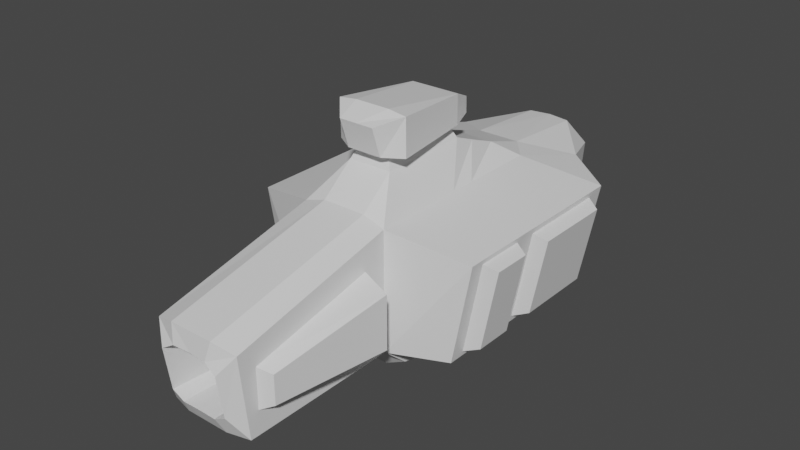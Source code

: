 # Source: carrier.blend  (saved by Blender 2.92.15; exported with 4.5.12 LTS)
import bpy
from mathutils import Matrix  # noqa: F401  (used for matrix-valued properties, if any)

bpy.ops.wm.read_factory_settings(use_empty=True)
scene = bpy.context.scene
scene.name = 'Scene'

# ---- collections
col_collection = bpy.data.collections.new('Collection'); scene.collection.children.link(col_collection)

# ---- materials (node trees are filled in below, after node groups)
mat_material = bpy.data.materials.new('Material')
mat_material.alpha_threshold = 0.0
mat_material.use_transparent_shadow = False
mat_material.line_color = (0.0, 0.0, 0.0, 1.0)

# ---- material node trees
mat_material.use_nodes = True; mat_material.node_tree.nodes.clear()
_N = mat_material.node_tree.nodes; _L = mat_material.node_tree.links
n0 = _N.new('ShaderNodeOutputMaterial'); n0.name = 'Material Output'; n0.location = (300, 300)
n1 = _N.new('ShaderNodeBsdfPrincipled'); n1.name = 'Principled BSDF'; n1.location = (10, 300)
n1.distribution = 'GGX'
n1.subsurface_method = 'BURLEY'
n1.inputs[2].default_value = 0.4
n1.inputs[3].default_value = 1.45
n1.inputs[27].default_value = (0.0, 0.0, 0.0, 1.0)
n1.inputs[28].default_value = 1.0
_L.new(n1.outputs[0], n0.inputs[0])
n0.is_active_output = True

# ---- world
world_world = bpy.data.worlds.new('World'); scene.world = world_world
world_world.use_nodes = True; world_world.node_tree.nodes.clear()
_N = world_world.node_tree.nodes; _L = world_world.node_tree.links
n0 = _N.new('ShaderNodeOutputWorld'); n0.name = 'World Output'; n0.location = (300, 300)
n1 = _N.new('ShaderNodeBackground'); n1.name = 'Background'; n1.location = (10, 300)
n1.inputs[0].default_value = (0.05088, 0.05088, 0.05088, 1.0)
_L.new(n1.outputs[0], n0.inputs[0])
n0.is_active_output = True
world_world.color = (0.05088, 0.05088, 0.05088)
world_world.use_sun_shadow = False
world_world.sun_shadow_jitter_overblur = 0.0

# ---- meshes
me_cube = bpy.data.meshes.new('Cube')
me_cube.from_pydata([(0.0, -12.13, 7.31), (0.0, -11.62, 4.005), (-1.587, -11.62, 4.38), (-4.521, -6.4, 4.887), (-4.521, -6.4, 8.206), (-4.171, 11.76, 3.415), (-4.171, 11.76, 9.68), (0.0, -4.557, 3.444), (0.0, -4.557, 10.97), (0.0, 12.5, 3.444), (0.0, 9.448, 10.55), (-2.753, 13.54, 4.627), (-2.753, 15.26, 8.968), (0.0, 13.54, 3.83), (0.0, 15.26, 10.21), (-6.14, -3.062, 3.044), (-7.34, -3.062, 9.371), (-6.14, 9.448, 3.044), (-7.34, 9.448, 9.371), (-2.753, -2.819, 1.554), (-2.753, 9.448, 1.554), (0.0, -2.819, 0.8716), (0.0, 9.448, 0.7001), (-3.531, -13.44, 4.887), (-3.531, -13.44, 6.672), (-1.89, -15.24, 4.38), (-1.89, -15.6, 6.978), (-1.764, -12.13, 7.216), (0.0, -12.13, 7.31), (0.0, -12.13, 7.121), (0.0, -15.45, 7.424), (0.0, -15.28, 8.544), (0.0, -14.82, 3.095), (0.0, -15.24, 4.005), (-1.376, 12.5, 3.044), (-1.376, 9.448, 10.55), (-1.376, -4.557, 3.044), (-1.376, -4.557, 10.97), (-1.376, 13.54, 3.494), (-1.376, 15.12, 10.17), (-1.376, 9.448, 0.7001), (-1.376, -2.819, 0.8716), (-0.9699, -11.62, 3.98), (-0.9699, -12.13, 7.31), (-0.9699, -12.13, 7.31), (-0.9699, -12.13, 7.121), (-1.121, -15.52, 7.424), (-1.376, -15.28, 8.544), (-1.376, -14.8, 3.07), (-1.121, -15.24, 3.98), (-2.753, -2.45, 3.044), (-2.753, -2.45, 10.55), (0.0, -2.176, 13.3), (-7.113, -1.762, 3.676), (-8.073, -1.762, 8.739), (-2.753, -0.973, 1.038), (0.0, -0.973, 0.1718), (-1.376, -0.973, 0.1718), (-1.102, -2.176, 13.3), (-2.753, 7.825, 10.55), (-8.055, 7.909, 8.642), (0.0, 8.027, 0.1718), (-2.753, 7.825, 3.044), (0.0, 6.704, 11.43), (-7.132, 7.909, 3.774), (-2.753, 8.027, 0.5668), (-1.376, 8.027, 0.1718), (-1.376, 6.704, 11.43), (-2.753, 2.97, 3.044), (0.0, 4.817, 12.16), (-7.132, 2.852, 3.774), (-2.753, 3.774, 0.5668), (-1.376, 3.774, 0.1718), (-1.376, 4.817, 12.16), (-2.753, 2.97, 10.55), (-8.055, 2.852, 8.642), (0.0, 3.774, 0.1718), (-2.753, 1.353, 3.044), (0.0, 3.103, 13.36), (-7.113, 0.6559, 3.676), (-2.753, 2.358, 0.5668), (-1.376, 2.358, 0.1718), (-1.102, 3.103, 13.36), (-2.753, 1.353, 10.55), (-8.073, 0.6559, 8.739), (0.0, 2.358, 0.1718), (-2.753, -4.557, 3.044), (-2.753, -14.44, 3.044), (-2.753, -4.557, 10.55), (-2.753, -14.94, 8.122), (-2.753, -6.011, 4.498), (-2.753, -13.83, 4.498), (-2.753, -6.011, 8.7), (-2.753, -13.83, 6.978), (0.0, 3.377, 12.75), (0.0, -2.45, 12.67), (-1.376, 3.377, 12.75), (-1.376, -2.45, 12.67), (0.0, -2.203, 16.04), (-1.102, -2.203, 16.04), (0.0, 3.077, 15.47), (-1.102, 3.077, 15.47), (-1.102, -2.88, 13.53), (0.0, -2.88, 13.53), (-1.102, -3.496, 15.37), (0.0, -3.496, 15.37), (-1.578, 3.103, 13.62), (-2.272, -2.176, 13.55), (-1.578, 3.077, 15.47), (-2.272, -2.203, 15.89), (-1.102, 4.559, 13.81), (0.0, 4.559, 13.81), (-1.102, 4.532, 14.81), (0.0, 4.532, 14.81), (-6.14, 1.3, 3.044), (-6.14, -2.406, 3.044), (-7.34, -2.406, 9.371), (-7.34, 1.3, 9.371), (-7.34, 2.109, 9.371), (-7.34, 8.652, 9.371), (-6.14, 8.652, 3.044), (-6.14, 2.109, 3.044), (-7.272, 2.474, 9.013), (-7.272, 8.287, 9.013), (-6.208, 8.287, 3.402), (-6.208, 2.474, 3.402), (-6.197, 0.9967, 3.342), (-6.197, -2.103, 3.342), (-7.284, -2.103, 9.074), (-7.284, 0.9967, 9.074), (0.0, 15.7, 8.968)], [], [(4, 3, 23, 24), (50, 86, 15, 115), (35, 10, 14, 39), (62, 5, 20, 65), (97, 51, 88, 37), (5, 6, 12, 11), (34, 5, 11, 38), (120, 119, 18, 17), (6, 5, 17, 18), (86, 88, 16, 15), (59, 6, 18, 119), (57, 56, 21, 41), (36, 86, 19, 41), (34, 9, 22, 40), (25, 26, 89, 87), (45, 42, 2, 27), (26, 25, 2, 27), (43, 0, 28, 44), (44, 28, 29, 45), (49, 48, 32, 33), (42, 49, 33, 1), (46, 47, 89, 26), (47, 31, 8, 37), (45, 46, 26, 27), (29, 30, 46, 45), (89, 47, 37, 88), (30, 31, 47, 46), (2, 25, 49, 42), (25, 87, 48, 49), (27, 44, 45), (5, 34, 40, 20), (7, 36, 41, 21), (55, 57, 41, 19), (9, 34, 38, 13), (95, 97, 37, 8), (6, 35, 39, 12), (1, 0, 43, 42), (52, 103, 102, 107, 58), (80, 81, 57, 55), (81, 85, 56, 57), (88, 51, 116, 16), (15, 16, 116, 115), (96, 83, 51, 97), (86, 50, 55, 19), (77, 50, 115, 114), (5, 62, 120, 17), (35, 6, 59, 67), (40, 22, 61, 66), (20, 40, 66, 65), (10, 35, 67, 63), (74, 59, 119, 118), (70, 75, 60, 64), (68, 62, 65, 71), (77, 68, 71, 80), (114, 117, 118, 121), (83, 74, 118, 117), (62, 68, 121, 120), (67, 59, 74, 73), (66, 61, 76, 72), (65, 66, 72, 71), (63, 67, 73, 69), (51, 83, 117, 116), (53, 54, 84, 79), (50, 77, 80, 55), (68, 77, 114, 121), (73, 74, 83, 96), (72, 76, 85, 81), (71, 72, 81, 80), (69, 73, 96, 94), (87, 86, 36, 7, 32, 48), (91, 90, 86, 87), (92, 93, 89, 88), (93, 91, 87, 89), (90, 92, 88, 86), (23, 3, 90, 91), (4, 24, 93, 92), (24, 23, 91, 93), (3, 4, 92, 90), (58, 82, 96, 97), (52, 58, 97, 95), (82, 78, 94, 96), (100, 101, 99, 98), (110, 106, 108, 112), (102, 103, 105, 104), (98, 99, 109, 104, 105), (106, 107, 109, 108), (99, 101, 108, 109), (82, 58, 107, 106), (111, 110, 112, 113), (108, 101, 100, 113, 112), (78, 82, 106, 110, 111), (102, 104, 109, 107), (127, 126, 114, 115), (128, 127, 115, 116), (129, 128, 116, 117), (126, 129, 117, 114), (123, 122, 118, 119), (124, 123, 119, 120), (125, 124, 120, 121), (122, 125, 121, 118), (60, 75, 122, 123), (64, 60, 123, 124), (70, 64, 124, 125), (75, 70, 125, 122), (53, 79, 126, 127), (54, 53, 127, 128), (84, 54, 128, 129), (79, 84, 129, 126), (14, 130, 12, 39), (11, 12, 130, 13, 38)])
_k = {(5, 6): 1.0, (5, 34): 1.0, (10, 35): 1.0, (11, 12): 1.0, (11, 38): 1.0, (14, 39): 1.0, (17, 18): 1.0, (20, 40): 1.0, (9, 34): 1.0, (6, 35): 1.0, (13, 38): 1.0, (12, 39): 1.0, (22, 40): 1.0}
me_cube.attributes.new('crease_edge', 'FLOAT', 'EDGE').data.foreach_set('value', [_k.get((min(e.vertices), max(e.vertices)), 0.0) for e in me_cube.edges])
_uv = me_cube.uv_layers.new(name='UVMap')
_uv.uv.foreach_set('vector', [0.5573, 0.0, 0.4419, 0.0, 0.4582, 0.0, 0.541, 0.0, 0.125, 0.7124, 0.125, 0.75, 0.125, 0.75, 0.125, 0.7124, 0.75, 0.5, 0.625, 0.5, 0.625, 0.5, 0.75, 0.5, 0.125, 0.529, 0.125, 0.5, 0.125, 0.5, 0.125, 0.529, 0.75, 0.7124, 0.875, 0.7124, 0.875, 0.75, 0.75, 0.75, 0.375, 0.25, 0.625, 0.25, 0.625, 0.25, 0.375, 0.25, 0.25, 0.5, 0.125, 0.5, 0.125, 0.5, 0.25, 0.5, 0.375, 0.221, 0.625, 0.221, 0.625, 0.25, 0.375, 0.25, 0.625, 0.25, 0.375, 0.25, 0.375, 0.25, 0.625, 0.25, 0.375, 0.0, 0.625, 0.0, 0.625, 0.0, 0.375, 0.0, 0.875, 0.529, 0.875, 0.5, 0.875, 0.5, 0.875, 0.529, 0.25, 0.7124, 0.375, 0.7124, 0.375, 0.75, 0.25, 0.75, 0.25, 0.75, 0.125, 0.75, 0.125, 0.75, 0.25, 0.75, 0.25, 0.5, 0.375, 0.5, 0.375, 0.5, 0.25, 0.5, 0.4001, 0.9559, 0.5999, 0.9559, 0.625, 1.0, 0.375, 1.0, 0.585, 0.875, 0.415, 0.875, 0.415, 0.9298, 0.585, 0.9298, 0.5999, 0.9559, 0.4001, 0.9559, 0.415, 0.9298, 0.585, 0.9298, 0.585, 0.875, 0.585, 0.8202, 0.585, 0.8202, 0.585, 0.875, 0.585, 0.875, 0.585, 0.8202, 0.585, 0.8202, 0.585, 0.875, 0.4001, 0.9559, 0.375, 1.0, 0.375, 1.0, 0.4001, 0.9559, 0.415, 0.875, 0.4001, 0.9559, 0.4001, 0.9559, 0.415, 0.8202, 0.3, 0.4779, 0.0, 0.0, 0.0, 0.0, 0.5999, 0.9559, 0.0, 0.0, 0.0, 0.0, 0.625, 0.75, 0.75, 0.75, 0.585, 0.875, 0.3, 0.4779, 0.5999, 0.9559, 0.585, 0.9298, 0.585, 0.8202, 0.0, 0.0, 0.3, 0.4779, 0.585, 0.875, 0.0, 0.0, 0.0, 0.0, 0.75, 0.75, 0.875, 0.75, 0.0, 0.0, 0.0, 0.0, 0.0, 0.0, 0.3, 0.4779, 0.415, 0.9298, 0.4001, 0.9559, 0.4001, 0.9559, 0.415, 0.875, 0.4001, 0.9559, 0.375, 1.0, 0.375, 1.0, 0.4001, 0.9559, 0.585, 0.9298, 0.585, 0.875, 0.585, 0.875, 0.125, 0.5, 0.25, 0.5, 0.25, 0.5, 0.125, 0.5, 0.375, 0.75, 0.25, 0.75, 0.25, 0.75, 0.375, 0.75, 0.125, 0.7124, 0.25, 0.7124, 0.25, 0.75, 0.125, 0.75, 0.375, 0.5, 0.25, 0.5, 0.25, 0.5, 0.375, 0.5, 0.625, 0.7124, 0.75, 0.7124, 0.75, 0.75, 0.625, 0.75, 0.875, 0.5, 0.75, 0.5, 0.75, 0.5, 0.875, 0.5, 0.415, 0.8202, 0.585, 0.8202, 0.585, 0.875, 0.415, 0.875, 0.6498, 0.7092, 0.6498, 0.7092, 0.7252, 0.7092, 0.7252, 0.7092, 0.7252, 0.7092, 0.125, 0.6445, 0.25, 0.6445, 0.25, 0.7124, 0.125, 0.7124, 0.25, 0.6445, 0.375, 0.6445, 0.375, 0.7124, 0.25, 0.7124, 0.875, 0.75, 0.875, 0.7124, 0.875, 0.7124, 0.875, 0.75, 0.375, 0.0, 0.625, 0.0, 0.625, 0.03762, 0.375, 0.03762, 0.75, 0.6445, 0.875, 0.6445, 0.875, 0.7124, 0.75, 0.7124, 0.125, 0.75, 0.125, 0.7124, 0.125, 0.7124, 0.125, 0.75, 0.125, 0.6445, 0.125, 0.7124, 0.125, 0.7124, 0.125, 0.6445, 0.125, 0.5, 0.125, 0.529, 0.125, 0.529, 0.125, 0.5, 0.75, 0.5, 0.875, 0.5, 0.875, 0.529, 0.75, 0.529, 0.25, 0.5, 0.375, 0.5, 0.375, 0.529, 0.25, 0.529, 0.125, 0.5, 0.25, 0.5, 0.25, 0.529, 0.125, 0.529, 0.625, 0.5, 0.75, 0.5, 0.75, 0.529, 0.625, 0.529, 0.875, 0.6156, 0.875, 0.529, 0.875, 0.529, 0.875, 0.6156, 0.4038, 0.1492, 0.5962, 0.1492, 0.5962, 0.2062, 0.4038, 0.2062, 0.125, 0.6156, 0.125, 0.529, 0.125, 0.529, 0.125, 0.6156, 0.125, 0.6445, 0.125, 0.6156, 0.125, 0.6156, 0.125, 0.6445, 0.375, 0.1055, 0.625, 0.1055, 0.625, 0.1344, 0.375, 0.1344, 0.875, 0.6445, 0.875, 0.6156, 0.875, 0.6156, 0.875, 0.6445, 0.125, 0.529, 0.125, 0.6156, 0.125, 0.6156, 0.125, 0.529, 0.75, 0.529, 0.875, 0.529, 0.875, 0.6156, 0.75, 0.6156, 0.25, 0.529, 0.375, 0.529, 0.375, 0.6156, 0.25, 0.6156, 0.125, 0.529, 0.25, 0.529, 0.25, 0.6156, 0.125, 0.6156, 0.625, 0.529, 0.75, 0.529, 0.75, 0.6156, 0.625, 0.6156, 0.875, 0.7124, 0.875, 0.6445, 0.875, 0.6445, 0.875, 0.7124, 0.4, 0.05049, 0.6, 0.05049, 0.6, 0.09264, 0.4, 0.09264, 0.125, 0.7124, 0.125, 0.6445, 0.125, 0.6445, 0.125, 0.7124, 0.125, 0.6156, 0.125, 0.6445, 0.125, 0.6445, 0.125, 0.6156, 0.75, 0.6156, 0.875, 0.6156, 0.875, 0.6445, 0.75, 0.6445, 0.25, 0.6156, 0.375, 0.6156, 0.375, 0.6445, 0.25, 0.6445, 0.125, 0.6156, 0.25, 0.6156, 0.25, 0.6445, 0.125, 0.6445, 0.625, 0.6156, 0.75, 0.6156, 0.75, 0.6445, 0.625, 0.6445, 0.375, 1.0, 0.125, 0.75, 0.25, 0.75, 0.375, 0.75, 0.375, 1.0, 0.375, 1.0, 0.4414, 0.0, 0.4272, 0.0, 0.375, 0.0, 0.375, 0.0, 0.5723, 0.0, 0.558, 0.0, 0.625, 0.0, 0.625, 0.0, 0.558, 0.0, 0.4414, 0.0, 0.375, 0.0, 0.625, 0.0, 0.4272, 0.0, 0.5723, 0.0, 0.625, 0.0, 0.375, 0.0, 0.4582, 0.0, 0.4419, 0.0, 0.4272, 0.0, 0.4414, 0.0, 0.5573, 0.0, 0.541, 0.0, 0.558, 0.0, 0.5723, 0.0, 0.541, 0.0, 0.4582, 0.0, 0.4414, 0.0, 0.558, 0.0, 0.4419, 0.0, 0.5573, 0.0, 0.5723, 0.0, 0.4272, 0.0, 0.7252, 0.7092, 0.7252, 0.6477, 0.75, 0.6445, 0.75, 0.7124, 0.6498, 0.7092, 0.7252, 0.7092, 0.75, 0.7124, 0.625, 0.7124, 0.7252, 0.6477, 0.6498, 0.6477, 0.625, 0.6445, 0.75, 0.6445, 0.6498, 0.6477, 0.7252, 0.6477, 0.7252, 0.7092, 0.6498, 0.7092, 0.7252, 0.6477, 0.7252, 0.6477, 0.0, 0.0, 0.7252, 0.6477, 0.7252, 0.7092, 0.6498, 0.7092, 0.6498, 0.7092, 0.7252, 0.7092, 0.6498, 0.7092, 0.7252, 0.7092, 0.7252, 0.7092, 0.7252, 0.7092, 0.6498, 0.7092, 0.7252, 0.6477, 0.7252, 0.7092, 0.7252, 0.7092, 0.7252, 0.6477, 0.7252, 0.7092, 0.7252, 0.6477, 0.7252, 0.6477, 0.7252, 0.7092, 0.7252, 0.6477, 0.7252, 0.7092, 0.7252, 0.7092, 0.7252, 0.6477, 0.6498, 0.6477, 0.7252, 0.6477, 0.7252, 0.6477, 0.6498, 0.6477, 0.0, 0.0, 0.0, 0.0, 0.0, 0.0, 0.0, 0.0, 0.0, 0.0, 0.6498, 0.6477, 0.7252, 0.6477, 0.7252, 0.6477, 0.7252, 0.6477, 0.6498, 0.6477, 0.7252, 0.7092, 0.7252, 0.7092, 0.7252, 0.7092, 0.7252, 0.7092, 0.3868, 0.04367, 0.3868, 0.09945, 0.375, 0.1055, 0.375, 0.03762, 0.6132, 0.04367, 0.3868, 0.04367, 0.375, 0.03762, 0.625, 0.03762, 0.6132, 0.09945, 0.6132, 0.04367, 0.625, 0.03762, 0.625, 0.1055, 0.3868, 0.09945, 0.6132, 0.09945, 0.625, 0.1055, 0.375, 0.1055, 0.6108, 0.2137, 0.6108, 0.1416, 0.625, 0.1344, 0.625, 0.221, 0.3892, 0.2137, 0.6108, 0.2137, 0.625, 0.221, 0.375, 0.221, 0.3892, 0.1416, 0.3892, 0.2137, 0.375, 0.221, 0.375, 0.1344, 0.6108, 0.1416, 0.3892, 0.1416, 0.375, 0.1344, 0.625, 0.1344, 0.5962, 0.2062, 0.5962, 0.1492, 0.6108, 0.1416, 0.6108, 0.2137, 0.4038, 0.2062, 0.5962, 0.2062, 0.6108, 0.2137, 0.3892, 0.2137, 0.4038, 0.1492, 0.4038, 0.2062, 0.3892, 0.2137, 0.3892, 0.1416, 0.5962, 0.1492, 0.4038, 0.1492, 0.3892, 0.1416, 0.6108, 0.1416, 0.4, 0.05049, 0.4, 0.09264, 0.3868, 0.09945, 0.3868, 0.04367, 0.6, 0.05049, 0.4, 0.05049, 0.3868, 0.04367, 0.6132, 0.04367, 0.6, 0.09264, 0.6, 0.05049, 0.6132, 0.04367, 0.6132, 0.09945, 0.4, 0.09264, 0.6, 0.09264, 0.6132, 0.09945, 0.3868, 0.09945, 0.625, 0.5, 0.0, 0.0, 0.875, 0.5, 0.75, 0.5, 0.125, 0.5, 0.875, 0.5, 0.0, 0.0, 0.375, 0.5, 0.25, 0.5])
me_cube.materials.append(mat_material)
me_cube.use_remesh_preserve_volume = False
me_cube.use_remesh_preserve_attributes = False
me_cube.use_mirror_vertex_groups = False
me_cube.update()

# ---- objects
ob_cube = bpy.data.objects.new('Cube', me_cube)

# ---- transforms, parenting, visibility, modifiers, constraints
ob_cube.location = (0.0, 0.0, 0.0)
ob_cube.scale = (0.1897, 0.1897, 0.1897)
ob_cube.lock_rotations_4d = False
ob_cube.empty_display_type = 'ARROWS'
ob_cube.lineart.crease_threshold = 0.0
_m = ob_cube.modifiers.new('Mirror', 'MIRROR')

# ---- collection membership
col_collection.objects.link(ob_cube)

# ---- scene / render settings (as saved in the file)
scene.frame_start = 1; scene.frame_end = 250; scene.frame_set(1)
scene.render.engine = 'BLENDER_EEVEE_NEXT'
scene.cycles.use_denoising = False
scene.cycles.samples = 128
scene.cycles.sampling_pattern = 'TABULATED_SOBOL'
scene.cycles.use_adaptive_sampling = False
scene.cycles.use_light_tree = False
scene.view_settings.view_transform = 'Filmic'
bpy.context.view_layer.update()

# ---- added for rendering (the .blend has no active camera and no usable light): camera, sun
cam_auto = bpy.data.cameras.new('AutoCamera')
cam_auto.lens = 50.0
cam_auto.sensor_width = 36.0
cam_auto.clip_end = 1000.0
ob_auto_camera = bpy.data.objects.new('AutoCamera', cam_auto)
scene.collection.objects.link(ob_auto_camera)
ob_auto_camera.location = (6.7774, -8.12329, 6.95898)
ob_auto_camera.rotation_euler = (1.09748, -7.21219e-08, 0.694738)
scene.camera = ob_auto_camera
light_auto_sun = bpy.data.lights.new('AutoSun', 'SUN')
light_auto_sun.energy = 3.0
light_auto_sun.angle = 0.0523599
ob_auto_sun = bpy.data.objects.new('AutoSun', light_auto_sun)
scene.collection.objects.link(ob_auto_sun)
ob_auto_sun.rotation_euler = (0.872665, 0.174533, 0.523599)
bpy.context.view_layer.update()
